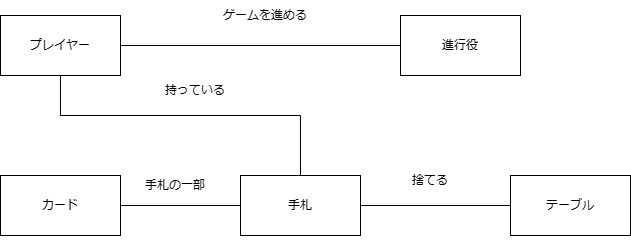

The diagram above was exported from draw.io. Its source (the exported page's mxGraphModel, read from the mxfile embedded in the PNG):
<mxGraphModel dx="880" dy="444" grid="1" gridSize="10" guides="1" tooltips="1" connect="1" arrows="1" fold="1" page="1" pageScale="1" pageWidth="827" pageHeight="1169" math="0" shadow="0">
  <root>
    <mxCell id="0" />
    <mxCell id="1" parent="0" />
    <mxCell id="3nUQ5oluFddYSUI1wG_P-12" style="edgeStyle=orthogonalEdgeStyle;rounded=0;orthogonalLoop=1;jettySize=auto;html=1;exitX=1;exitY=0.5;exitDx=0;exitDy=0;entryX=1;entryY=0.5;entryDx=0;entryDy=0;entryPerimeter=0;" parent="1" source="3nUQ5oluFddYSUI1wG_P-1" target="3nUQ5oluFddYSUI1wG_P-1" edge="1">
      <mxGeometry relative="1" as="geometry" />
    </mxCell>
    <mxCell id="3nUQ5oluFddYSUI1wG_P-1" value="" style="rounded=0;whiteSpace=wrap;html=1;" parent="1" vertex="1">
      <mxGeometry x="120" y="120" width="120" height="60" as="geometry" />
    </mxCell>
    <mxCell id="3nUQ5oluFddYSUI1wG_P-2" value="" style="rounded=0;whiteSpace=wrap;html=1;" parent="1" vertex="1">
      <mxGeometry x="520" y="120" width="120" height="60" as="geometry" />
    </mxCell>
    <mxCell id="3nUQ5oluFddYSUI1wG_P-3" value="" style="rounded=0;whiteSpace=wrap;html=1;" parent="1" vertex="1">
      <mxGeometry x="120" y="280" width="120" height="60" as="geometry" />
    </mxCell>
    <mxCell id="3nUQ5oluFddYSUI1wG_P-4" value="" style="rounded=0;whiteSpace=wrap;html=1;" parent="1" vertex="1">
      <mxGeometry x="360" y="280" width="120" height="60" as="geometry" />
    </mxCell>
    <mxCell id="3nUQ5oluFddYSUI1wG_P-5" value="" style="rounded=0;whiteSpace=wrap;html=1;" parent="1" vertex="1">
      <mxGeometry x="630" y="280" width="120" height="60" as="geometry" />
    </mxCell>
    <mxCell id="3nUQ5oluFddYSUI1wG_P-6" value="プレイヤー" style="text;html=1;strokeColor=none;fillColor=none;align=center;verticalAlign=middle;whiteSpace=wrap;rounded=0;" parent="1" vertex="1">
      <mxGeometry x="145" y="135" width="70" height="30" as="geometry" />
    </mxCell>
    <mxCell id="3nUQ5oluFddYSUI1wG_P-7" value="進行役" style="text;html=1;strokeColor=none;fillColor=none;align=center;verticalAlign=middle;whiteSpace=wrap;rounded=0;" parent="1" vertex="1">
      <mxGeometry x="530" y="120" width="100" height="60" as="geometry" />
    </mxCell>
    <mxCell id="3nUQ5oluFddYSUI1wG_P-8" value="カード" style="text;html=1;strokeColor=none;fillColor=none;align=center;verticalAlign=middle;whiteSpace=wrap;rounded=0;" parent="1" vertex="1">
      <mxGeometry x="125" y="280" width="110" height="60" as="geometry" />
    </mxCell>
    <mxCell id="3nUQ5oluFddYSUI1wG_P-9" value="手札" style="text;html=1;strokeColor=none;fillColor=none;align=center;verticalAlign=middle;whiteSpace=wrap;rounded=0;" parent="1" vertex="1">
      <mxGeometry x="365" y="275" width="110" height="70" as="geometry" />
    </mxCell>
    <mxCell id="3nUQ5oluFddYSUI1wG_P-10" value="テーブル" style="text;html=1;strokeColor=none;fillColor=none;align=center;verticalAlign=middle;whiteSpace=wrap;rounded=0;" parent="1" vertex="1">
      <mxGeometry x="635" y="270" width="110" height="80" as="geometry" />
    </mxCell>
    <mxCell id="3nUQ5oluFddYSUI1wG_P-13" value="" style="endArrow=none;html=1;rounded=0;exitX=1;exitY=0.5;exitDx=0;exitDy=0;entryX=0;entryY=0.5;entryDx=0;entryDy=0;" parent="1" source="3nUQ5oluFddYSUI1wG_P-1" target="3nUQ5oluFddYSUI1wG_P-2" edge="1">
      <mxGeometry width="50" height="50" relative="1" as="geometry">
        <mxPoint x="390" y="260" as="sourcePoint" />
        <mxPoint x="440" y="210" as="targetPoint" />
      </mxGeometry>
    </mxCell>
    <mxCell id="3nUQ5oluFddYSUI1wG_P-14" value="" style="endArrow=none;html=1;rounded=0;entryX=0.5;entryY=1;entryDx=0;entryDy=0;" parent="1" target="3nUQ5oluFddYSUI1wG_P-1" edge="1">
      <mxGeometry width="50" height="50" relative="1" as="geometry">
        <mxPoint x="420" y="280" as="sourcePoint" />
        <mxPoint x="440" y="210" as="targetPoint" />
        <Array as="points">
          <mxPoint x="420" y="220" />
          <mxPoint x="180" y="220" />
        </Array>
      </mxGeometry>
    </mxCell>
    <mxCell id="3nUQ5oluFddYSUI1wG_P-15" value="" style="endArrow=none;html=1;rounded=0;entryX=0;entryY=0.5;entryDx=0;entryDy=0;exitX=1;exitY=0.5;exitDx=0;exitDy=0;" parent="1" source="3nUQ5oluFddYSUI1wG_P-3" target="3nUQ5oluFddYSUI1wG_P-4" edge="1">
      <mxGeometry width="50" height="50" relative="1" as="geometry">
        <mxPoint x="270" y="340" as="sourcePoint" />
        <mxPoint x="320" y="290" as="targetPoint" />
      </mxGeometry>
    </mxCell>
    <mxCell id="3nUQ5oluFddYSUI1wG_P-16" value="" style="endArrow=none;html=1;rounded=0;entryX=0;entryY=0.5;entryDx=0;entryDy=0;exitX=1;exitY=0.5;exitDx=0;exitDy=0;" parent="1" source="3nUQ5oluFddYSUI1wG_P-4" target="3nUQ5oluFddYSUI1wG_P-5" edge="1">
      <mxGeometry width="50" height="50" relative="1" as="geometry">
        <mxPoint x="520" y="335" as="sourcePoint" />
        <mxPoint x="570" y="285" as="targetPoint" />
      </mxGeometry>
    </mxCell>
    <mxCell id="3nUQ5oluFddYSUI1wG_P-17" value="ゲームを進める" style="text;html=1;strokeColor=none;fillColor=none;align=center;verticalAlign=middle;whiteSpace=wrap;rounded=0;" parent="1" vertex="1">
      <mxGeometry x="310" y="105" width="150" height="30" as="geometry" />
    </mxCell>
    <mxCell id="3nUQ5oluFddYSUI1wG_P-18" value="持っている" style="text;html=1;strokeColor=none;fillColor=none;align=center;verticalAlign=middle;whiteSpace=wrap;rounded=0;" parent="1" vertex="1">
      <mxGeometry x="260" y="180" width="110" height="30" as="geometry" />
    </mxCell>
    <mxCell id="3nUQ5oluFddYSUI1wG_P-19" value="捨てる" style="text;html=1;strokeColor=none;fillColor=none;align=center;verticalAlign=middle;whiteSpace=wrap;rounded=0;" parent="1" vertex="1">
      <mxGeometry x="500" y="270" width="100" height="30" as="geometry" />
    </mxCell>
    <mxCell id="3nUQ5oluFddYSUI1wG_P-20" value="手札の一部" style="text;html=1;strokeColor=none;fillColor=none;align=center;verticalAlign=middle;whiteSpace=wrap;rounded=0;" parent="1" vertex="1">
      <mxGeometry x="250" y="275" width="90" height="30" as="geometry" />
    </mxCell>
  </root>
</mxGraphModel>